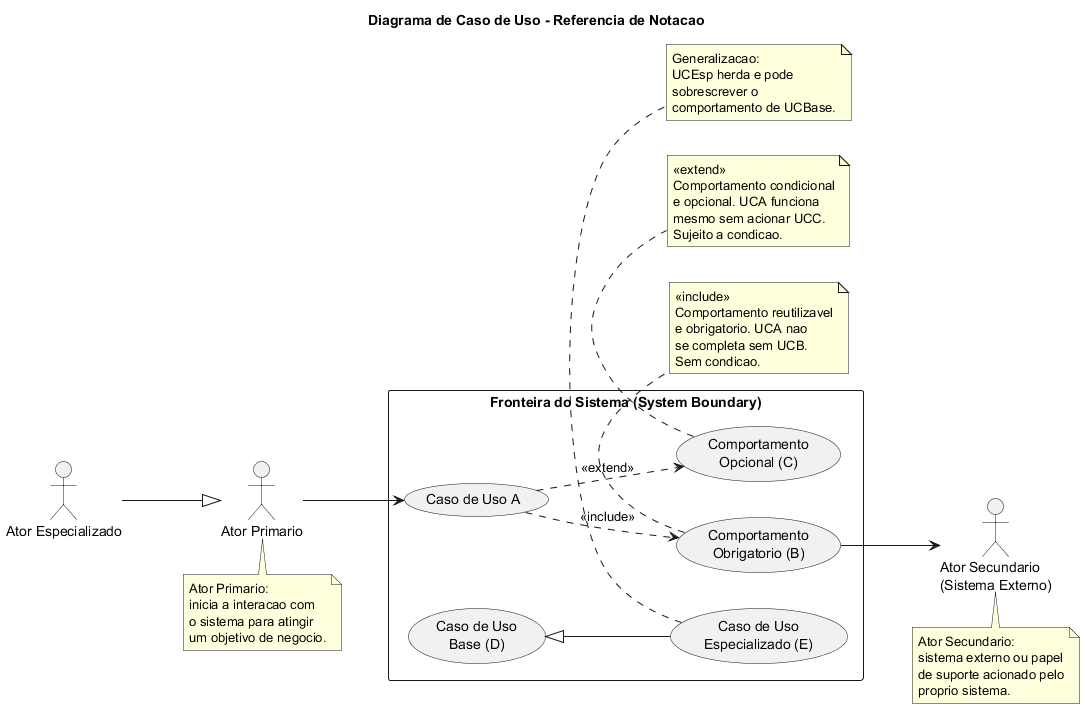

The diagram above was rendered by PlantUML. Its source (embedded in the PNG):
@startuml uc_elementos
title Diagrama de Caso de Uso - Referencia de Notacao
left to right direction

actor "Ator Primario" as AP
actor "Ator Secundario\n(Sistema Externo)" as AS
actor "Ator Especializado" as AE

rectangle "Fronteira do Sistema (System Boundary)" {
    usecase "Caso de Uso A" as UCA
    usecase "Comportamento\nObrigatorio (B)" as UCB
    usecase "Comportamento\nOpcional (C)" as UCC
    usecase "Caso de Uso\nBase (D)" as UCBase
    usecase "Caso de Uso\nEspecializado (E)" as UCEsp
}

' Associacao: linha solida entre ator e caso de uso
AP --> UCA
UCB --> AS

' Include: tracejado com estereotipo <<include>>
' UCA SEMPRE executa UCB; UCB e obrigatorio para completar UCA
UCA ..> UCB : <<include>>

' Extend: tracejado com estereotipo <<extend>>
' UCC executa apenas sob condicao especifica durante UCA
UCA ..> UCC : <<extend>>

' Generalizacao entre atores: AE e uma especializacao de AP
AE --|> AP

' Generalizacao entre casos de uso
UCBase <|-- UCEsp

note bottom of AP
  Ator Primario:
  inicia a interacao com
  o sistema para atingir
  um objetivo de negocio.
end note

note bottom of AS
  Ator Secundario:
  sistema externo ou papel
  de suporte acionado pelo
  proprio sistema.
end note

note bottom of UCB
  <<include>>
  Comportamento reutilizavel
  e obrigatorio. UCA nao
  se completa sem UCB.
  Sem condicao.
end note

note bottom of UCC
  <<extend>>
  Comportamento condicional
  e opcional. UCA funciona
  mesmo sem acionar UCC.
  Sujeito a condicao.
end note

note bottom of UCEsp
  Generalizacao:
  UCEsp herda e pode
  sobrescrever o
  comportamento de UCBase.
end note

@enduml